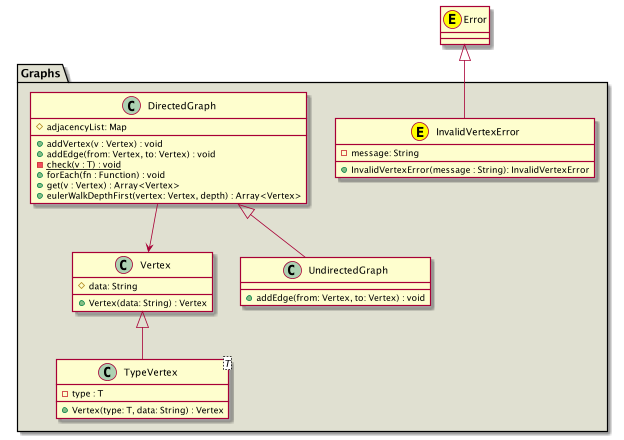

The diagram above was rendered by PlantUML. Its source (embedded in the PNG):
@startuml
class Error <<E, yellow>>
package Graphs #e0e0d1 {
    class Vertex {
       # data: String
       + Vertex(data: String) : Vertex
    }

    class TypeVertex<T> extends Vertex {
       - type : T
       + Vertex(type: T, data: String) : Vertex
    }
    class InvalidVertexError <<E, yellow>> extends Error {
        - message: String
        + InvalidVertexError(message : String): InvalidVertexError
    }

    class DirectedGraph {
        # adjacencyList: Map
        + addVertex(v : Vertex) : void
        + addEdge(from: Vertex, to: Vertex) : void
        {static} - check(v : T) : void
        + forEach(fn : Function) : void
        + get(v : Vertex) : Array<Vertex>
        + eulerWalkDepthFirst(vertex: Vertex, depth) : Array<Vertex>
    }

    class UndirectedGraph extends DirectedGraph {
        + addEdge(from: Vertex, to: Vertex) : void
    }

    DirectedGraph --> Vertex
}

@enduml